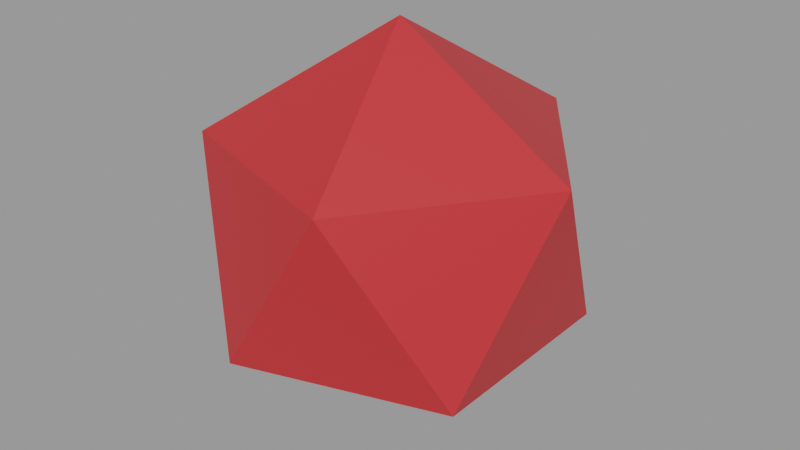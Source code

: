 # Source: dice.blend  (saved by Blender 2.83.19; exported with 4.5.12 LTS)
import bpy
from mathutils import Matrix  # noqa: F401  (used for matrix-valued properties, if any)

bpy.ops.wm.read_factory_settings(use_empty=True)
scene = bpy.context.scene
scene.name = 'd20'

# ---- materials (node trees are filled in below, after node groups)
mat_d20mat = bpy.data.materials.new('d20mat')
mat_d20mat.use_transparent_shadow = False

# ---- material node trees
mat_d20mat.use_nodes = True; mat_d20mat.node_tree.nodes.clear()
_N = mat_d20mat.node_tree.nodes; _L = mat_d20mat.node_tree.links
n0 = _N.new('ShaderNodeBsdfPrincipled'); n0.name = 'Principled BSDF'; n0.location = (10, 300)
n0.distribution = 'GGX'
n0.subsurface_method = 'BURLEY'
n0.inputs[0].default_value = (0.5705, 0.0236, 0.02679, 1.0)
n0.inputs[3].default_value = 1.45
n0.inputs[27].default_value = (0.0, 0.0, 0.0, 1.0)
n0.inputs[28].default_value = 1.0
n1 = _N.new('ShaderNodeOutputMaterial'); n1.name = 'Material Output'; n1.location = (300, 300)
_L.new(n0.outputs[0], n1.inputs[0])
n1.is_active_output = True

# ---- meshes
me_icosphere = bpy.data.meshes.new('Icosphere')
me_icosphere.from_pydata([(0.0, 0.0, -0.49), (0.3546, -0.2576, -0.2191), (-0.1354, -0.4168, -0.2191), (-0.4383, 0.0, -0.2191), (-0.1354, 0.4168, -0.2191), (0.3546, 0.2576, -0.2191), (0.1354, -0.4168, 0.2191), (-0.3546, -0.2576, 0.2191), (-0.3546, 0.2576, 0.2191), (0.1354, 0.4168, 0.2191), (0.4383, 0.0, 0.2191), (0.0, 0.0, 0.49)], [], [(0, 1, 2), (1, 0, 5), (0, 2, 3), (0, 3, 4), (0, 4, 5), (1, 5, 10), (2, 1, 6), (3, 2, 7), (4, 3, 8), (5, 4, 9), (1, 10, 6), (2, 6, 7), (3, 7, 8), (4, 8, 9), (5, 9, 10), (6, 10, 11), (7, 6, 11), (8, 7, 11), (9, 8, 11), (10, 9, 11)])
_uv = me_icosphere.uv_layers.new(name='UVMap')
_uv.uv.foreach_set('vector', [0.8182, 0.0, 0.7273, 0.1575, 0.9091, 0.1575, 0.7273, 0.1575, 0.6364, 0.0, 0.5455, 0.1575, 0.09091, 0.0, 0.0, 0.1575, 0.1818, 0.1575, 0.2727, 0.0, 0.1818, 0.1575, 0.3636, 0.1575, 0.4545, 0.0, 0.3636, 0.1575, 0.5455, 0.1575, 0.7273, 0.1575, 0.5455, 0.1575, 0.6364, 0.3149, 0.9091, 0.1575, 0.7273, 0.1575, 0.8182, 0.3149, 0.1818, 0.1575, 0.0, 0.1575, 0.09091, 0.3149, 0.3636, 0.1575, 0.1818, 0.1575, 0.2727, 0.3149, 0.5455, 0.1575, 0.3636, 0.1575, 0.4545, 0.3149, 0.7273, 0.1575, 0.6364, 0.3149, 0.8182, 0.3149, 0.9091, 0.1575, 0.8182, 0.3149, 1.0, 0.3149, 0.1818, 0.1575, 0.09091, 0.3149, 0.2727, 0.3149, 0.3636, 0.1575, 0.2727, 0.3149, 0.4545, 0.3149, 0.5455, 0.1575, 0.4545, 0.3149, 0.6364, 0.3149, 0.8182, 0.3149, 0.6364, 0.3149, 0.7273, 0.4724, 1.0, 0.3149, 0.8182, 0.3149, 0.9091, 0.4724, 0.2727, 0.3149, 0.09091, 0.3149, 0.1818, 0.4724, 0.4545, 0.3149, 0.2727, 0.3149, 0.3636, 0.4724, 0.6364, 0.3149, 0.4545, 0.3149, 0.5455, 0.4724])
me_icosphere.materials.append(mat_d20mat)
me_icosphere.use_remesh_fix_poles = True
me_icosphere.use_remesh_preserve_attributes = False
me_icosphere.use_mirror_vertex_groups = False
me_icosphere.update()

# ---- objects
ob_d20 = bpy.data.objects.new('d20', me_icosphere)

# ---- transforms, parenting, visibility, modifiers, constraints
ob_d20.location = (0.0, 0.0, 0.0)
ob_d20.lineart.crease_threshold = 0.0

# ---- collection membership
scene.collection.objects.link(ob_d20)

# ---- scene / render settings (as saved in the file)
scene.frame_start = 1; scene.frame_end = 250; scene.frame_set(1)
scene.render.engine = 'BLENDER_EEVEE_NEXT'
scene.render.image_settings.exr_codec = 'NONE'
scene.render.simplify_subdivision_render = 0
scene.render.simplify_child_particles_render = 0.0
scene.cycles.use_denoising = False
scene.cycles.samples = 128
scene.cycles.sampling_pattern = 'TABULATED_SOBOL'
scene.cycles.use_adaptive_sampling = False
scene.cycles.use_light_tree = False
scene.view_settings.view_transform = 'Filmic'
bpy.context.view_layer.update()

# ---- added for rendering (the .blend has no active camera and no usable light): camera, sun + grey world if the file has none
cam_auto = bpy.data.cameras.new('AutoCamera')
cam_auto.lens = 50.0
cam_auto.sensor_width = 36.0
cam_auto.clip_end = 1000.0
ob_auto_camera = bpy.data.objects.new('AutoCamera', cam_auto)
scene.collection.objects.link(ob_auto_camera)
ob_auto_camera.location = (1.4404, -1.72848, 1.15232)
ob_auto_camera.rotation_euler = (1.09748, -7.21219e-08, 0.694738)
scene.camera = ob_auto_camera
light_auto_sun = bpy.data.lights.new('AutoSun', 'SUN')
light_auto_sun.energy = 3.0
light_auto_sun.angle = 0.0523599
ob_auto_sun = bpy.data.objects.new('AutoSun', light_auto_sun)
scene.collection.objects.link(ob_auto_sun)
ob_auto_sun.rotation_euler = (0.872665, 0.174533, 0.523599)
if scene.world is None:
    world_auto = bpy.data.worlds.new('AutoWorld')
    world_auto.color = (0.3, 0.3, 0.3)
    scene.world = world_auto
bpy.context.view_layer.update()
